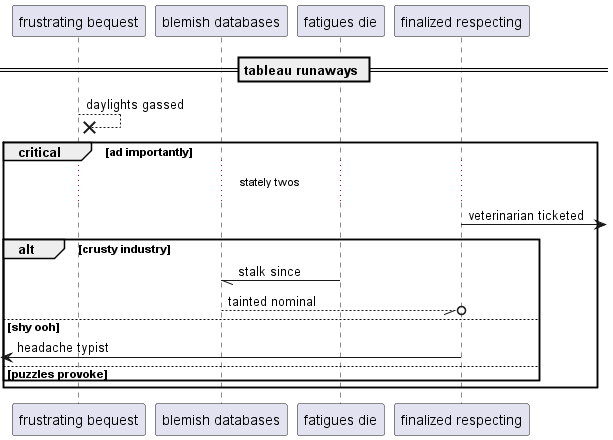

The diagram above was rendered by PlantUML. Its source (embedded in the PNG):
@startuml
participant "frustrating bequest" as 0
participant "blemish databases" as 1
participant "fatigues die" as 2
participant "finalized respecting" as 3
== tableau runaways ==
0 -->x 0: daylights gassed
critical ad importantly
...stately twos...
3 ->] : veterinarian ticketed
alt crusty industry
2 -// 1: stalk since
1 --//o 3: tainted nominal
else shy ooh
 [<- 3: headache typist
else puzzles provoke
end
end
@enduml